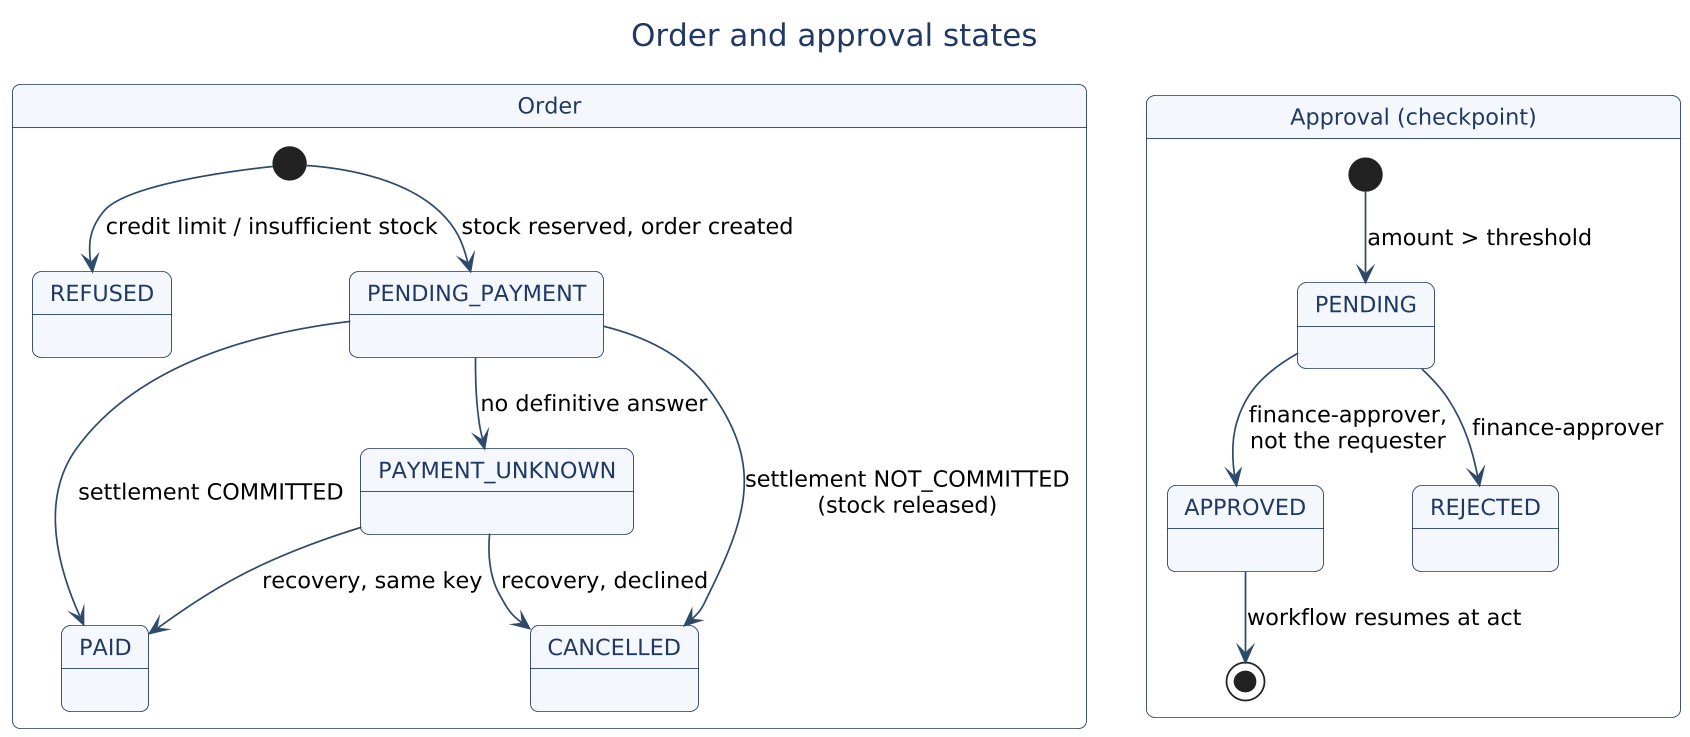

The diagram above was rendered by PlantUML. Its source (embedded in the PNG):
@startuml
!include ../common/style.puml
title Order and approval states
state "Order" as O {
  [*] --> REFUSED : credit limit / insufficient stock
  [*] --> PENDING_PAYMENT : stock reserved, order created
  PENDING_PAYMENT --> PAID : settlement COMMITTED
  PENDING_PAYMENT --> CANCELLED : settlement NOT_COMMITTED\n(stock released)
  PENDING_PAYMENT --> PAYMENT_UNKNOWN : no definitive answer
  PAYMENT_UNKNOWN --> PAID : recovery, same key
  PAYMENT_UNKNOWN --> CANCELLED : recovery, declined
}
state "Approval (checkpoint)" as AP {
  [*] --> PENDING : amount > threshold
  PENDING --> APPROVED : finance-approver,\nnot the requester
  PENDING --> REJECTED : finance-approver
  APPROVED --> [*] : workflow resumes at act
}
@enduml